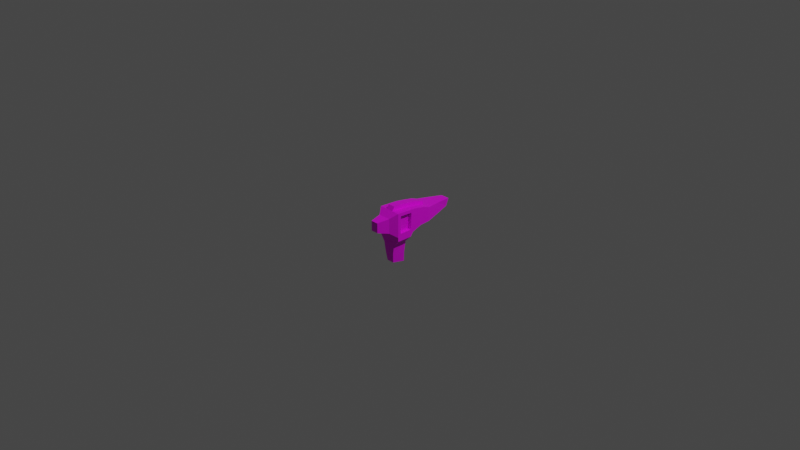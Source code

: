 # Source: pistola.blend  (saved by Blender 3.3.6; exported with 4.5.12 LTS)
import bpy
from mathutils import Matrix  # noqa: F401  (used for matrix-valued properties, if any)

bpy.ops.wm.read_factory_settings(use_empty=True)
scene = bpy.context.scene
scene.name = 'Scene'

# ---- collections
col_collection = bpy.data.collections.new('Collection'); scene.collection.children.link(col_collection)

# ---- images (referenced by path relative to the original .blend; pixels are not part of the script)
import os
ASSET_DIR = os.environ.get("B2B_ASSET_DIR", "")  # directory of the original .blend (textures are referenced by path, not embedded)
HERE = os.path.dirname(os.path.abspath(__file__))  # packed textures are extracted next to this script under _unpacked/

def load_image(name, relpath, width, height, colorspace="sRGB"):
    """Load a texture the original file referenced (path relative to the .blend, or extracted next to this script)."""
    p = next((c for c in (os.path.join(HERE, relpath), os.path.join(ASSET_DIR, relpath)) if relpath and os.path.exists(c)), "")
    if p:
        img = bpy.data.images.load(p, check_existing=True)
        img.name = name
    else:  # same state as the original file: an image datablock whose file is absent (Cycles renders it pink)
        img = bpy.data.images.new(name, width, height)
        img.source = "FILE"
        img.filepath = "//" + (relpath or name)
    img.colorspace_settings.name = colorspace
    return img
img_texturapistola_png = load_image('texturapistola.png', 'texturapistola.png', 1024, 1024, 'sRGB')

# ---- materials (node trees are filled in below, after node groups)
mat_material_001 = bpy.data.materials.new('Material.001')
mat_material_001.use_transparent_shadow = False

# ---- material node trees
mat_material_001.use_nodes = True; mat_material_001.node_tree.nodes.clear()
_N = mat_material_001.node_tree.nodes; _L = mat_material_001.node_tree.links
n0 = _N.new('ShaderNodeBsdfPrincipled'); n0.name = 'Principled BSDF'; n0.location = (10, 300)
n0.distribution = 'GGX'
n0.subsurface_method = 'RANDOM_WALK_SKIN'
n0.inputs[3].default_value = 1.45
n0.inputs[27].default_value = (0.0, 0.0, 0.0, 1.0)
n0.inputs[28].default_value = 1.0
n1 = _N.new('ShaderNodeOutputMaterial'); n1.name = 'Material Output'; n1.location = (300, 300)
n2 = _N.new('ShaderNodeTexImage'); n2.name = 'Image Texture'; n2.location = (-280, 280)
n2.image = img_texturapistola_png
_L.new(n0.outputs[0], n1.inputs[0])
_L.new(n2.outputs[0], n0.inputs[0])
n1.is_active_output = True

# ---- world
world_world = bpy.data.worlds.new('World'); scene.world = world_world
world_world.use_nodes = True; world_world.node_tree.nodes.clear()
_N = world_world.node_tree.nodes; _L = world_world.node_tree.links
n0 = _N.new('ShaderNodeOutputWorld'); n0.name = 'World Output'; n0.location = (300, 300)
n1 = _N.new('ShaderNodeBackground'); n1.name = 'Background'; n1.location = (10, 300)
n1.inputs[0].default_value = (0.05088, 0.05088, 0.05088, 1.0)
_L.new(n1.outputs[0], n0.inputs[0])
n0.is_active_output = True
world_world.color = (0.05088, 0.05088, 0.05088)
world_world.use_sun_shadow = False
world_world.sun_shadow_jitter_overblur = 0.0

# ---- cameras
cam_camera = bpy.data.cameras.new('Camera')
cam_camera.clip_end = 100.0
cam_camera.ortho_scale = 7.314

# ---- lights
light_light = bpy.data.lights.new('Light', 'POINT')
light_light.transmission_factor = 0.0
light_light.energy = 1000.0
light_light.shadow_soft_size = 0.1
light_light.shadow_maximum_resolution = 0.006
light_light.use_absolute_resolution = True

# ---- meshes
me_cube_001 = bpy.data.meshes.new('Cube.001')
me_cube_001.from_pydata([(-0.003647, -0.01566, -0.0019), (-0.003647, -0.01566, 0.01407), (-0.003647, 0.02, -0.001973), (-0.003647, 0.02, 0.01254), (0.02, -0.01678, -0.003021), (0.02, -0.01678, 0.01526), (0.02, 0.02, -0.001973), (0.02, 0.02, 0.01254), (0.003667, 0.05376, 0.008889), (0.003667, 0.05101, 0.001568), (0.01269, 0.05101, 0.001568), (0.01269, 0.05376, 0.008889), (0.001585, -0.02676, -0.001373), (0.001585, -0.02676, 0.01383), (0.01477, -0.02676, 0.01383), (0.01477, -0.02676, -0.001373), (0.002374, -0.03743, 0.001135), (0.002374, -0.03743, 0.01132), (0.01028, -0.03743, 0.01132), (0.01028, -0.03743, 0.001135), (-0.0008363, 0.001833, -0.005307), (-0.003647, -0.00426, 0.01333), (0.01719, 0.001833, -0.005307), (0.02, -0.003091, 0.01438), (-0.003647, -0.003865, -0.0104), (-0.003647, -0.02, -0.0104), (0.02, -0.02, -0.0104), (0.02, -0.003865, -0.0104), (0.001357, -0.005605, -0.01628), (0.001357, -0.02065, -0.01628), (0.01478, -0.02065, -0.01628), (0.01478, -0.005605, -0.01628), (0.004117, -0.005149, -0.0388), (0.004117, -0.01915, -0.03583), (0.01202, -0.01915, -0.03583), (0.01202, -0.005149, -0.0388), (0.01329, -0.02045, -0.02552), (0.01329, -0.006129, -0.02841), (0.002843, -0.006129, -0.02841), (0.002843, -0.02045, -0.02552), (0.01634, 0.03619, 0.01106), (9.932e-06, 0.03619, 0.01106), (9.932e-06, 0.03619, -0.0001102), (0.01634, 0.03619, -0.0001102), (-0.003647, 0.02, 0.01254), (0.02, 0.02, -0.001973), (-0.003647, 0.02, -0.001973), (0.02, 0.02, 0.01254), (-0.0008363, 0.006939, -0.003514), (0.02, 0.01307, 0.01518), (-0.003647, 0.01307, 0.01518), (0.01719, 0.006939, -0.003514), (-0.003647, 0.009591, -0.002583), (-0.003647, -0.004962, -0.0019), (0.02, -0.003892, -0.003021), (0.02, 0.009591, -0.002583), (0.02, 0.000269, 0.01739), (0.02, -0.02, 0.01869), (0.02, -0.02, -0.006239), (0.02, -0.0008188, -0.006239), (0.01674, -0.003091, 0.01438), (0.01674, -0.01678, 0.01526), (0.01674, -0.01678, -0.003021), (0.01674, -0.003892, -0.003021), (-0.003647, -0.0008188, -0.006239), (-0.003647, -0.02, -0.006239), (-0.003647, -0.02, 0.01869), (-0.003647, 0.000269, 0.01739), (0.0004679, -0.004962, -0.0019), (0.0004679, -0.01566, -0.0019), (0.0004679, -0.01566, 0.01407), (0.0004679, -0.00426, 0.01333), (0.01141, -0.01682, 0.02221), (0.003768, -0.01682, 0.02221), (0.01142, -4.75e-05, 0.0209), (0.00376, -4.75e-05, 0.0209), (0.01143, 0.01275, 0.01869), (0.003749, 0.01275, 0.01869), (0.003734, 0.01968, 0.01605), (0.01145, 0.01968, 0.01605), (0.004215, 0.02, -0.001973), (0.01193, 0.02, -0.001973), (0.01193, 0.02, 0.01254), (0.004214, 0.02, 0.01254), (0.00427, -0.02, -0.006239), (0.01188, -0.02, -0.006239), (0.00425, -0.02, 0.01869), (0.0119, -0.02, 0.01869), (0.005929, 0.05158, 0.0031), (0.01034, 0.05158, 0.0031), (0.005929, 0.05318, 0.007357), (0.01034, 0.05318, 0.007357), (0.01193, -0.02676, -0.001373), (0.004312, -0.02676, -0.001373), (0.01194, -0.02676, 0.01383), (0.0043, -0.02676, 0.01383), (0.002482, -0.03743, 0.001135), (0.0101, -0.03743, 0.001135), (0.002478, -0.03743, 0.01132), (0.01011, -0.03743, 0.01132), (0.004243, 0.000269, 0.01739), (0.0119, 0.000269, 0.01739), (0.01188, -0.0008188, -0.006239), (0.004264, -0.0008188, -0.006239), (0.01187, -0.02, -0.0104), (0.004273, -0.02, -0.0104), (0.004269, -0.003865, -0.0104), (0.01188, -0.003865, -0.0104), (0.01181, -0.02065, -0.01628), (0.004211, -0.02065, -0.01628), (0.004208, -0.005605, -0.01628), (0.01181, -0.005605, -0.01628), (0.004237, -0.01915, -0.03583), (0.01183, -0.01915, -0.03583), (0.01183, -0.005149, -0.0388), (0.004236, -0.005149, -0.0388), (0.004225, -0.02045, -0.02552), (0.01182, -0.02045, -0.02552), (0.01182, -0.006129, -0.02841), (0.004224, -0.006129, -0.02841), (0.004257, 0.03619, -0.0001102), (0.01195, 0.03619, -0.0001102), (0.01195, 0.03619, 0.01106), (0.004256, 0.03619, 0.01106), (0.00422, 0.02, -0.001973), (0.01193, 0.02, -0.001973), (0.01193, 0.02, 0.01254), (0.004217, 0.02, 0.01254), (0.004236, 0.009591, -0.002583), (0.01191, 0.009591, -0.002583), (0.004232, 0.01307, 0.01518), (0.01191, 0.01307, 0.01518), (0.004282, 0.001833, -0.005307), (0.01191, 0.001833, -0.005307), (0.01192, 0.006939, -0.003514), (0.004273, 0.006939, -0.003514), (0.004293, 0.05101, 0.001568), (0.01198, 0.05101, 0.001568), (0.004293, 0.05376, 0.008889), (0.01198, 0.05376, 0.008889), (0.005929, 0.02321, 0.0031), (0.01034, 0.02321, 0.0031), (0.005929, 0.02481, 0.007357), (0.01034, 0.02481, 0.007357)], [], [(46, 44, 3, 2), (41, 123, 138, 8), (4, 54, 63, 62), (56, 101, 87, 57), (65, 84, 93, 12), (57, 87, 94, 14), (122, 40, 11, 139), (42, 41, 8, 9), (40, 43, 10, 11), (137, 139, 11, 10), (12, 93, 96, 16), (58, 57, 14, 15), (66, 65, 12, 13), (84, 65, 25, 105), (49, 131, 101, 56), (13, 12, 16, 17), (14, 94, 99, 18), (15, 14, 18, 19), (64, 103, 106, 24), (78, 77, 76, 79), (55, 49, 56, 59), (1, 21, 71, 70), (27, 26, 30, 31), (133, 22, 59, 102), (65, 64, 24, 25), (59, 58, 26, 27), (37, 36, 34, 35), (25, 24, 28, 29), (30, 108, 117, 36), (24, 106, 110, 28), (38, 119, 115, 32), (39, 38, 32, 33), (46, 124, 128, 52), (114, 35, 34, 113), (28, 110, 119, 38), (36, 117, 113, 34), (29, 28, 38, 39), (31, 30, 36, 37), (81, 6, 45, 125), (7, 6, 43, 40), (2, 3, 41, 42), (83, 3, 44, 127), (6, 7, 47, 45), (7, 82, 126, 47), (58, 85, 104, 26), (52, 50, 44, 46), (64, 67, 50, 52), (45, 47, 49, 55), (47, 126, 131, 49), (135, 48, 52, 128), (48, 20, 64, 52), (26, 104, 108, 30), (22, 51, 55, 59), (51, 134, 129, 55), (5, 23, 56, 57), (4, 5, 57, 58), (54, 4, 58, 59), (23, 54, 59, 56), (63, 60, 61, 62), (23, 5, 61, 60), (54, 23, 60, 63), (5, 4, 62, 61), (0, 53, 64, 65), (1, 0, 65, 66), (21, 1, 66, 67), (53, 21, 67, 64), (69, 70, 71, 68), (53, 0, 69, 68), (21, 53, 68, 71), (0, 1, 70, 69), (48, 135, 132, 20), (102, 59, 27, 107), (127, 44, 50, 130), (125, 45, 55, 129), (3, 83, 123, 41), (6, 81, 121, 43), (82, 7, 40, 122), (80, 2, 42, 120), (111, 31, 37, 118), (109, 29, 39, 116), (32, 115, 112, 33), (118, 37, 35, 114), (116, 39, 33, 112), (105, 25, 29, 109), (107, 27, 31, 111), (20, 132, 103, 64), (134, 51, 22, 133), (130, 50, 67, 100), (19, 18, 99, 97), (96, 98, 17, 16), (100, 67, 66, 86), (95, 13, 17, 98), (120, 42, 9, 136), (43, 121, 137, 10), (9, 8, 138, 136), (85, 58, 15, 92), (86, 66, 13, 95), (92, 15, 19, 97), (135, 128, 129, 134), (133, 102, 103, 132), (87, 101, 74, 72), (125, 129, 128, 124), (83, 127, 126, 82), (81, 125, 124, 80), (82, 122, 123, 83), (80, 120, 121, 81), (111, 118, 119, 110), (109, 116, 117, 108), (116, 112, 113, 117), (118, 114, 115, 119), (114, 113, 112, 115), (105, 109, 108, 104), (107, 111, 110, 106), (102, 107, 106, 103), (134, 133, 132, 135), (126, 127, 78, 79), (95, 98, 99, 94), (98, 96, 97, 99), (85, 92, 93, 84), (92, 97, 96, 93), (120, 136, 137, 121), (91, 89, 141, 143), (86, 87, 72, 73), (84, 105, 104, 85), (86, 95, 94, 87), (122, 139, 138, 123), (2, 80, 124, 46), (77, 75, 74, 76), (75, 73, 72, 74), (101, 131, 76, 74), (131, 126, 79, 76), (100, 86, 73, 75), (127, 130, 77, 78), (130, 100, 75, 77), (88, 89, 137, 136), (91, 90, 138, 139), (89, 91, 139, 137), (90, 88, 136, 138), (143, 141, 140, 142), (89, 88, 140, 141), (88, 90, 142, 140), (90, 91, 143, 142)])
_k = {(64, 65): 0.2, (65, 66): 0.2, (3, 44): 0.2, (2, 3): 0.2, (6, 7): 0.2, (6, 45): 0.2, (56, 57): 0.2, (57, 58): 0.2, (8, 9): 0.2, (10, 11): 0.2, (11, 40): 0.2, (3, 41): 0.2, (2, 42): 0.2, (10, 43): 0.2, (12, 13): 0.2, (14, 15): 0.2, (13, 66): 0.2, (14, 57): 0.2, (15, 58): 0.2, (12, 65): 0.2, (16, 17): 0.2, (18, 19): 0.2, (15, 19): 0.2, (12, 16): 0.2, (13, 17): 0.2, (14, 18): 0.2, (52, 64): 0.2, (66, 67): 0.2, (58, 59): 0.2, (49, 56): 0.2, (56, 59): 0.2, (64, 67): 0.2, (24, 25): 0.2, (26, 27): 0.2, (25, 65): 0.2, (26, 58): 0.2, (27, 59): 0.2, (24, 64): 0.2, (28, 29): 0.2, (30, 31): 0.2, (26, 30): 0.2, (27, 31): 0.2, (24, 28): 0.2, (25, 29): 0.2, (32, 33): 0.2, (34, 35): 0.2, (34, 36): 0.2, (31, 37): 0.2, (32, 38): 0.2, (29, 39): 0.2, (30, 36): 0.2, (35, 37): 0.2, (28, 38): 0.2, (33, 39): 0.2, (38, 39): 0.2, (36, 37): 0.2, (7, 40): 0.2, (8, 41): 0.2, (9, 42): 0.2, (6, 43): 0.2, (40, 43): 0.2, (41, 42): 0.2, (44, 50): 0.2, (45, 55): 0.2, (2, 46): 0.2, (7, 47): 0.2, (45, 47): 0.2, (44, 46): 0.2, (46, 52): 0.2, (47, 49): 0.2, (50, 67): 0.2, (55, 59): 0.2, (50, 52): 0.2, (49, 55): 0.2, (20, 48): 0.2, (22, 51): 0.2, (5, 23): 0.2, (4, 5): 0.2, (4, 54): 0.2, (23, 54): 0.2, (60, 61): 0.2, (61, 62): 0.2, (62, 63): 0.2, (60, 63): 0.2, (0, 53): 0.2, (0, 1): 0.2, (1, 21): 0.2, (21, 53): 0.2, (68, 69): 0.2, (69, 70): 0.2, (70, 71): 0.2, (68, 71): 0.2, (72, 73): 0.2, (74, 75): 0.2, (78, 79): 0.2, (76, 77): 0.2, (134, 135): 0.2, (128, 129): 0.2, (132, 133): 0.2, (102, 103): 0.2, (126, 127): 0.2, (124, 125): 0.2, (82, 83): 0.2, (80, 81): 0.2, (122, 123): 0.2, (120, 121): 0.2, (110, 111): 0.2, (118, 119): 0.2, (108, 109): 0.2, (116, 117): 0.2, (112, 113): 0.2, (114, 115): 0.2, (104, 105): 0.2, (106, 107): 0.2, (94, 95): 0.2, (98, 99): 0.2, (96, 97): 0.2, (84, 85): 0.2, (92, 93): 0.2, (136, 137): 0.2, (138, 139): 0.2, (86, 87): 0.2, (2, 80): 0.2, (46, 124): 0.2, (6, 81): 0.2, (43, 121): 0.2, (42, 120): 0.2, (45, 125): 0.2, (7, 82): 0.2, (47, 126): 0.2, (3, 83): 0.2, (41, 123): 0.2, (40, 122): 0.2, (44, 127): 0.2, (58, 85): 0.2, (26, 104): 0.2, (15, 92): 0.2, (65, 84): 0.2, (25, 105): 0.2, (12, 93): 0.2, (67, 100): 0.2, (66, 86): 0.2, (57, 87): 0.2, (14, 94): 0.2, (13, 95): 0.2, (56, 101): 0.2, (9, 136): 0.2, (8, 138): 0.2, (10, 137): 0.2, (11, 139): 0.2, (19, 97): 0.2, (16, 96): 0.2, (17, 98): 0.2, (18, 99): 0.2, (49, 131): 0.2, (50, 130): 0.2, (64, 103): 0.2, (24, 106): 0.2, (20, 132): 0.2, (59, 102): 0.2, (27, 107): 0.2, (22, 133): 0.2, (30, 108): 0.2, (29, 109): 0.2, (28, 110): 0.2, (31, 111): 0.2, (36, 117): 0.2, (39, 116): 0.2, (38, 119): 0.2, (37, 118): 0.2, (34, 113): 0.2, (32, 115): 0.2, (33, 112): 0.2, (35, 114): 0.2, (52, 128): 0.2, (55, 129): 0.2, (48, 135): 0.2, (51, 134): 0.2, (88, 89): 0.2, (90, 91): 0.2, (140, 141): 0.2, (142, 143): 0.2}
me_cube_001.attributes.new('crease_edge', 'FLOAT', 'EDGE').data.foreach_set('value', [_k.get((min(e.vertices), max(e.vertices)), 0.0) for e in me_cube_001.edges])
_uv = me_cube_001.uv_layers.new(name='UVMap')
_uv.uv.foreach_set('vector', [0.01279, 0.4398, 0.01279, 0.4398, 0.01279, 0.4398, 0.01279, 0.4398, 0.2227, 0.5739, 0.1905, 0.5739, 0.1902, 0.4398, 0.195, 0.4398, 0.2816, 0.97, 0.2816, 0.8727, 0.3062, 0.8727, 0.3062, 0.97, 0.2504, 0.5919, 0.3117, 0.5919, 0.3118, 0.7458, 0.2504, 0.7458, 0.2008, 0.697, 0.2008, 0.757, 0.1512, 0.7574, 0.1512, 0.7367, 0.2504, 0.7458, 0.3118, 0.7458, 0.3115, 0.7937, 0.29, 0.7937, 0.1322, 0.5739, 0.09893, 0.5739, 0.1266, 0.4398, 0.132, 0.4398, 0.8847, 0.5738, 0.8002, 0.5738, 0.8177, 0.4403, 0.8731, 0.4612, 0.8868, 0.8301, 0.8022, 0.8301, 0.8151, 0.7177, 0.8706, 0.6969, 0.9154, 0.2313, 0.8566, 0.2313, 0.8566, 0.2259, 0.9154, 0.2259, 0.1512, 0.7367, 0.1512, 0.7574, 0.07122, 0.7435, 0.07122, 0.7427, 0.6681, 0.3004, 0.8566, 0.3125, 0.8168, 0.361, 0.7019, 0.3536, 0.4296, 0.1275, 0.2412, 0.1395, 0.2731, 0.08671, 0.3879, 0.07939, 0.6687, 0.9004, 0.6087, 0.9004, 0.6087, 0.8689, 0.6687, 0.8689, 0.2504, 0.4938, 0.3117, 0.4938, 0.3117, 0.5919, 0.2504, 0.5919, 0.3879, 0.07939, 0.2731, 0.08671, 0.2866, 0.004907, 0.3635, 0.0, 0.29, 0.7937, 0.3115, 0.7937, 0.3254, 0.8727, 0.324, 0.8727, 0.7019, 0.3536, 0.8168, 0.361, 0.7929, 0.4403, 0.7159, 0.4353, 0.6087, 0.6881, 0.5488, 0.6881, 0.5488, 0.6522, 0.6087, 0.6522, 0.07122, 0.4398, 0.07111, 0.4938, 0.0129, 0.4938, 0.01279, 0.4398, 0.7102, 0.07841, 0.8462, 0.06075, 0.8566, 0.1586, 0.6775, 0.1553, 0.572, 0.8672, 0.572, 0.9533, 0.5408, 0.9533, 0.5408, 0.8672, 0.6445, 0.1763, 0.6367, 0.2983, 0.5922, 0.3002, 0.5995, 0.1864, 0.5884, 0.7493, 0.5884, 0.7094, 0.6087, 0.6881, 0.6087, 0.7496, 0.2412, 0.1395, 0.2505, 0.2845, 0.2176, 0.2635, 0.2098, 0.1415, 0.6775, 0.1553, 0.6681, 0.3004, 0.6367, 0.2983, 0.6445, 0.1763, 0.5076, 0.1844, 0.5225, 0.2941, 0.4452, 0.2792, 0.4296, 0.1719, 0.2098, 0.1415, 0.2176, 0.2635, 0.1708, 0.2538, 0.1635, 0.14, 0.7483, 0.8244, 0.7258, 0.8244, 0.7259, 0.7544, 0.7371, 0.7544, 0.6087, 0.6522, 0.5488, 0.6522, 0.5492, 0.6058, 0.5708, 0.6058, 0.5596, 0.5153, 0.5491, 0.5153, 0.549, 0.4403, 0.5499, 0.4403, 0.0933, 0.1462, 0.07846, 0.2558, 0.0, 0.2684, 0.01561, 0.1611, 0.4498, 0.8672, 0.4498, 0.8076, 0.5288, 0.8075, 0.5288, 0.8672, 0.8581, 0.2259, 0.8566, 0.2259, 0.8566, 0.1209, 0.8581, 0.1209, 0.5708, 0.6058, 0.5492, 0.6058, 0.5491, 0.5153, 0.5596, 0.5153, 0.7371, 0.7544, 0.7259, 0.7544, 0.726, 0.6762, 0.7274, 0.6762, 0.1635, 0.14, 0.1708, 0.2538, 0.07846, 0.2558, 0.0933, 0.1462, 0.5995, 0.1864, 0.5922, 0.3002, 0.5225, 0.2941, 0.5076, 0.1844, 1.411e-08, 0.4398, 1.411e-08, 0.4398, 1.411e-08, 0.4398, 1.411e-08, 0.4398, 0.8979, 0.953, 0.7879, 0.953, 0.8022, 0.8301, 0.8868, 0.8301, 0.8978, 0.6969, 0.7879, 0.6969, 0.8002, 0.5738, 0.8847, 0.5738, 1.49e-08, 0.4425, 1.49e-08, 0.4398, 1.49e-08, 0.4398, 1.49e-08, 0.4425, 1.411e-08, 0.4398, 1.411e-08, 0.4398, 1.411e-08, 0.4398, 1.411e-08, 0.4398, 0.01279, 0.4425, 0.01279, 0.4398, 0.01279, 0.4398, 0.01279, 0.4425, 0.7879, 0.9004, 0.7263, 0.9004, 0.7263, 0.8689, 0.7879, 0.8689, 0.2832, 0.3614, 0.4191, 0.3792, 0.4025, 0.4328, 0.2929, 0.4398, 0.2505, 0.2845, 0.4296, 0.2813, 0.4191, 0.3792, 0.2832, 0.3614, 0.7198, 0.0, 0.8296, 0.00707, 0.8462, 0.06075, 0.7102, 0.07841, 0.2504, 0.4398, 0.3115, 0.4398, 0.3117, 0.4938, 0.2504, 0.4938, 0.5491, 0.8072, 0.5491, 0.8459, 0.5288, 0.8672, 0.5288, 0.8075, 0.5491, 0.8459, 0.5884, 0.8459, 0.6087, 0.8672, 0.5288, 0.8672, 0.7879, 0.8689, 0.7263, 0.8689, 0.7258, 0.8244, 0.7483, 0.8244, 0.5884, 0.7094, 0.5491, 0.7094, 0.5288, 0.6881, 0.6087, 0.6881, 0.5491, 0.7094, 0.5491, 0.7493, 0.5288, 0.7494, 0.5288, 0.6881, 0.8323, 0.2865, 0.8323, 0.1826, 0.8566, 0.1586, 0.8566, 0.3125, 0.694, 0.2776, 0.8323, 0.2865, 0.8566, 0.3125, 0.6681, 0.3004, 0.7003, 0.1801, 0.694, 0.2776, 0.6681, 0.3004, 0.6775, 0.1553, 0.8323, 0.1826, 0.7003, 0.1801, 0.6775, 0.1553, 0.8566, 0.1586, 0.8627, 0.4403, 0.8566, 0.3085, 0.9604, 0.3018, 0.9604, 0.4403, 0.04501, 0.9576, 0.04501, 0.8543, 0.06969, 0.8543, 0.06969, 0.9576, 0.9412, 0.1209, 0.9412, 0.2527, 0.9165, 0.2527, 0.9165, 0.1209, 0.04501, 0.8543, 0.04501, 0.7194, 0.06969, 0.7194, 0.06969, 0.8543, 0.2761, 0.1702, 0.2813, 0.2511, 0.2505, 0.2845, 0.2412, 0.1395, 0.3967, 0.1625, 0.2761, 0.1702, 0.2412, 0.1395, 0.4296, 0.1275, 0.3967, 0.249, 0.3967, 0.1625, 0.4296, 0.1275, 0.4296, 0.2813, 0.2813, 0.2511, 0.3967, 0.249, 0.4296, 0.2813, 0.2505, 0.2845, 0.943, 0.0, 0.943, 0.1209, 0.8566, 0.1154, 0.8619, 4.74e-05, 0.2816, 0.8727, 0.2816, 0.9534, 0.2504, 0.9534, 0.2504, 0.8727, 0.5097, 0.9827, 0.5097, 0.8672, 0.5408, 0.8672, 0.5408, 0.9827, 0.6087, 0.8672, 0.6087, 0.9851, 0.5776, 0.9851, 0.5776, 0.8672, 0.5491, 0.8459, 0.5491, 0.8072, 0.5884, 0.8072, 0.5884, 0.8459, 0.4911, 0.6881, 0.4296, 0.6881, 0.4296, 0.6522, 0.4911, 0.6522, 0.37, 0.4398, 0.4296, 0.4398, 0.4296, 0.4938, 0.3699, 0.4938, 0.4498, 0.7492, 0.4498, 0.6881, 0.5288, 0.6881, 0.5288, 0.7494, 0.2504, 0.697, 0.1908, 0.697, 0.1905, 0.5739, 0.2227, 0.5739, 0.6087, 0.4403, 0.6699, 0.4403, 0.6697, 0.5635, 0.6364, 0.5635, 0.1323, 0.697, 0.07122, 0.697, 0.09893, 0.5739, 0.1322, 0.5739, 0.7283, 0.4403, 0.7879, 0.4403, 0.7602, 0.5635, 0.728, 0.5635, 0.4916, 0.6058, 0.4691, 0.6058, 0.4804, 0.5153, 0.4915, 0.5153, 0.6683, 0.8244, 0.6466, 0.8244, 0.6579, 0.7544, 0.6684, 0.7544, 0.9165, 0.2259, 0.9156, 0.2259, 0.9156, 0.1209, 0.9165, 0.1209, 0.4915, 0.5153, 0.4804, 0.5153, 0.49, 0.4403, 0.4915, 0.4403, 0.6684, 0.7544, 0.6579, 0.7544, 0.6676, 0.6762, 0.6685, 0.6762, 0.6687, 0.8689, 0.6087, 0.8689, 0.6466, 0.8244, 0.6683, 0.8244, 0.4911, 0.6522, 0.4296, 0.6522, 0.4691, 0.6058, 0.4916, 0.6058, 0.5884, 0.8459, 0.5884, 0.8072, 0.6087, 0.8073, 0.6087, 0.8672, 0.5491, 0.7493, 0.5491, 0.7094, 0.5884, 0.7094, 0.5884, 0.7493, 0.3699, 0.4938, 0.4296, 0.4938, 0.4296, 0.5919, 0.3698, 0.5919, 0.5097, 0.8672, 0.5097, 0.9444, 0.5083, 0.9444, 0.5083, 0.8672, 0.4506, 0.8672, 0.4505, 0.9444, 0.4498, 0.9444, 0.4498, 0.8672, 0.3698, 0.5919, 0.4296, 0.5919, 0.4296, 0.7458, 0.3697, 0.7458, 0.3693, 0.7937, 0.3899, 0.7937, 0.3839, 0.8727, 0.3832, 0.8727, 0.728, 0.5635, 0.7602, 0.5635, 0.7325, 0.6762, 0.7277, 0.6762, 0.6364, 0.5635, 0.6697, 0.5635, 0.6695, 0.6762, 0.6642, 0.6762, 0.9154, 0.2943, 0.8566, 0.2943, 0.8566, 0.2895, 0.9154, 0.2895, 0.2008, 0.8147, 0.2008, 0.8762, 0.1512, 0.8366, 0.1512, 0.815, 0.3697, 0.7458, 0.4296, 0.7458, 0.3899, 0.7937, 0.3693, 0.7937, 0.1512, 0.815, 0.1512, 0.8366, 0.07122, 0.8026, 0.07122, 0.8012, 0.5491, 0.8072, 0.5288, 0.8075, 0.5288, 0.7494, 0.5491, 0.7493, 0.5884, 0.7493, 0.6087, 0.7496, 0.6087, 0.8073, 0.5884, 0.8072, 0.9604, 0.4403, 0.9468, 0.5936, 0.9208, 0.5872, 0.9304, 0.4601, 0.4498, 0.7492, 0.5288, 0.7494, 0.5288, 0.8075, 0.4498, 0.8076, 0.01279, 0.4398, 0.01279, 0.4398, 0.01279, 0.4398, 0.01279, 0.4398, 1.49e-08, 0.4398, 1.49e-08, 0.4398, 1.49e-08, 0.4424, 0.0, 0.4424, 0.1323, 0.697, 0.1322, 0.5739, 0.1905, 0.5739, 0.1908, 0.697, 0.7283, 0.4403, 0.728, 0.5635, 0.6697, 0.5635, 0.6699, 0.4403, 0.4916, 0.6058, 0.4915, 0.5153, 0.5491, 0.5153, 0.5492, 0.6058, 0.6683, 0.8244, 0.6684, 0.7544, 0.7259, 0.7544, 0.7258, 0.8244, 0.6684, 0.7544, 0.6685, 0.6762, 0.726, 0.6762, 0.7259, 0.7544, 0.4915, 0.5153, 0.4915, 0.4403, 0.549, 0.4403, 0.5491, 0.5153, 0.8581, 0.2259, 0.8581, 0.1209, 0.9156, 0.1209, 0.9156, 0.2259, 0.6687, 0.8689, 0.6683, 0.8244, 0.7258, 0.8244, 0.7263, 0.8689, 0.4911, 0.6522, 0.4916, 0.6058, 0.5492, 0.6058, 0.5488, 0.6522, 0.4911, 0.6881, 0.4911, 0.6522, 0.5488, 0.6522, 0.5488, 0.6881, 0.5491, 0.7493, 0.5884, 0.7493, 0.5884, 0.8072, 0.5491, 0.8072, 0.3062, 0.9347, 0.3062, 0.8763, 0.3316, 0.8727, 0.3316, 0.9311, 0.3693, 0.7937, 0.3832, 0.8727, 0.3254, 0.8727, 0.3115, 0.7937, 0.4505, 0.9444, 0.4506, 0.8672, 0.5083, 0.8672, 0.5083, 0.9444, 0.2008, 0.8147, 0.1512, 0.815, 0.1512, 0.7574, 0.2008, 0.757, 0.1512, 0.815, 0.07122, 0.8012, 0.07122, 0.7435, 0.1512, 0.7574, 0.728, 0.5635, 0.7277, 0.6762, 0.6695, 0.6762, 0.6697, 0.5635, 0.01279, 0.7194, 0.04501, 0.7315, 0.04501, 0.9465, 0.01279, 0.9344, 0.403, 0.9306, 0.403, 0.8727, 0.4296, 0.8763, 0.4296, 0.9342, 0.6687, 0.9004, 0.6687, 0.8689, 0.7263, 0.8689, 0.7263, 0.9004, 0.3697, 0.7458, 0.3693, 0.7937, 0.3115, 0.7937, 0.3118, 0.7458, 0.1322, 0.5739, 0.132, 0.4398, 0.1902, 0.4398, 0.1905, 0.5739, 1.49e-08, 0.445, 0.0, 0.4424, 1.49e-08, 0.4424, 1.49e-08, 0.445, 0.07111, 0.4938, 0.07102, 0.5919, 0.01298, 0.5919, 0.0129, 0.4938, 0.07102, 0.5919, 0.07097, 0.7194, 0.01304, 0.7194, 0.01298, 0.5919, 0.9468, 0.5936, 0.9486, 0.692, 0.9226, 0.6856, 0.9208, 0.5872, 0.9486, 0.692, 0.9604, 0.747, 0.9344, 0.7406, 0.9226, 0.6856, 0.9864, 0.4551, 1.0, 0.6084, 0.9699, 0.5886, 0.9604, 0.4616, 1.0, 0.3018, 0.9882, 0.3567, 0.9622, 0.3632, 0.9739, 0.3083, 0.9882, 0.3567, 0.9864, 0.4551, 0.9604, 0.4616, 0.9622, 0.3632, 0.9031, 0.2771, 0.9031, 0.2437, 0.9154, 0.2313, 0.9154, 0.2895, 0.8689, 0.2437, 0.8689, 0.2771, 0.8566, 0.2895, 0.8566, 0.2313, 0.9031, 0.2437, 0.8689, 0.2437, 0.8566, 0.2313, 0.9154, 0.2313, 0.8689, 0.2771, 0.9031, 0.2771, 0.9154, 0.2895, 0.8566, 0.2895, 0.3695, 0.9068, 0.3695, 0.8727, 0.403, 0.8727, 0.403, 0.9068, 0.943, 0.0, 0.9765, 0.0, 0.9765, 0.2143, 0.943, 0.2143, 0.2504, 0.9121, 0.2181, 0.9242, 0.2181, 0.7092, 0.2504, 0.697, 0.9543, 0.9618, 0.9208, 0.9618, 0.9208, 0.747, 0.9543, 0.747])
me_cube_001.materials.append(mat_material_001)
me_cube_001.update()

# ---- objects
ob_light = bpy.data.objects.new('Light', light_light)
ob_camera = bpy.data.objects.new('Camera', cam_camera)
ob_cube = bpy.data.objects.new('Cube', me_cube_001)

# ---- transforms, parenting, visibility, modifiers, constraints
ob_light.location = (4.076, 1.005, 5.904)
ob_light.rotation_euler = (0.6503, 0.05522, 1.866)
ob_light.lock_rotations_4d = False
ob_light.empty_display_type = 'ARROWS'
ob_light.color = (0.0, 0.0, 0.0, 0.0)
ob_light.lineart.crease_threshold = 0.0
ob_camera.location = (7.359, -6.926, 4.958)
ob_camera.rotation_euler = (1.109, 0.0, 0.8149)
ob_camera.lock_rotations_4d = False
ob_camera.empty_display_type = 'ARROWS'
ob_camera.color = (0.0, 0.0, 0.0, 0.0)
ob_camera.display_type = 'WIRE'
ob_camera.lineart.crease_threshold = 0.0
ob_cube.location = (0.0, 0.0, 0.0)
ob_cube.scale = (10.6, 10.6, 10.6)

# ---- collection membership
col_collection.objects.link(ob_light)
col_collection.objects.link(ob_camera)
col_collection.objects.link(ob_cube)

# ---- scene / render settings (as saved in the file)
scene.camera = ob_camera
scene.frame_start = 1; scene.frame_end = 250; scene.frame_set(1)
scene.render.engine = 'BLENDER_EEVEE_NEXT'
scene.cycles.sampling_pattern = 'TABULATED_SOBOL'
scene.cycles.use_light_tree = False
scene.view_settings.view_transform = 'Filmic'
bpy.context.view_layer.update()
